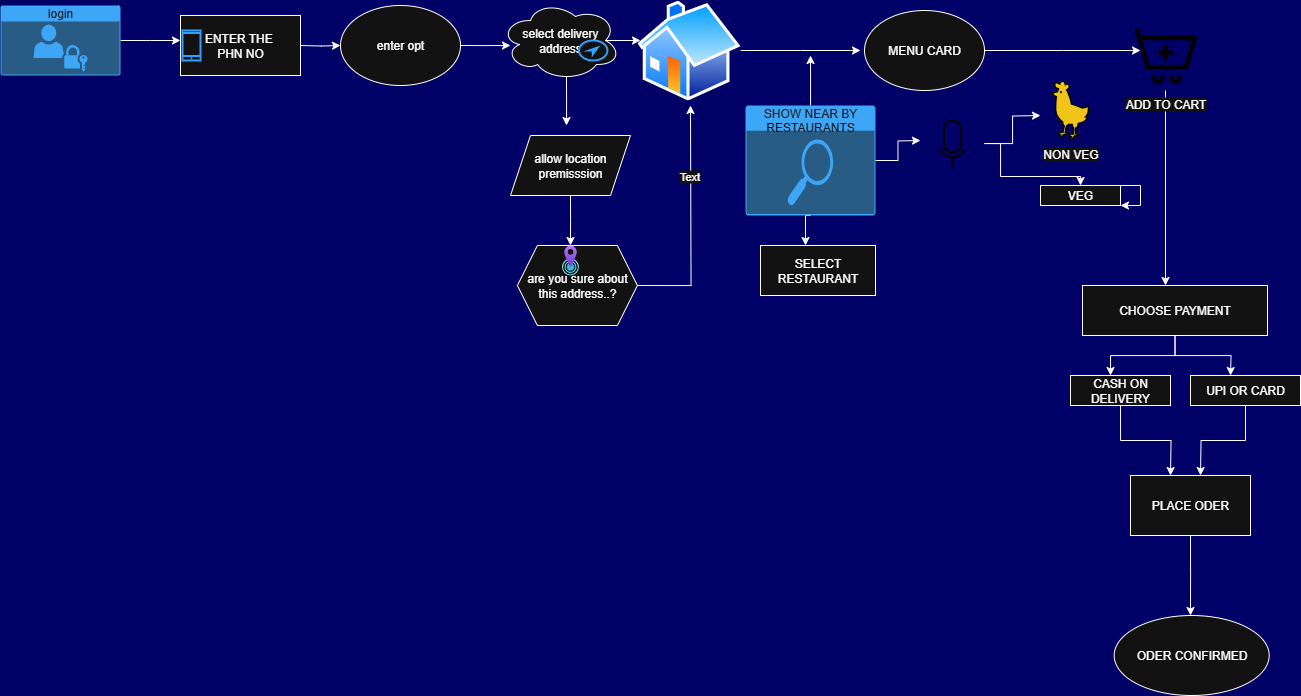

The diagram above was exported from draw.io. Its source (the exported page's mxGraphModel, read from the mxfile embedded in the PNG):
<mxGraphModel dx="1603" dy="811" grid="0" gridSize="10" guides="1" tooltips="1" connect="1" arrows="1" fold="1" page="1" pageScale="1" pageWidth="850" pageHeight="1100" background="light-dark(#FFFFFF,#000066)" math="0" shadow="0" adaptiveColors="auto">
  <root>
    <mxCell id="0" />
    <mxCell id="1" parent="0" />
    <mxCell id="colqS1QAkqNG7UkyczZi-2" style="edgeStyle=orthogonalEdgeStyle;rounded=0;orthogonalLoop=1;jettySize=auto;html=1;" edge="1" parent="1" source="colqS1QAkqNG7UkyczZi-1">
      <mxGeometry relative="1" as="geometry">
        <mxPoint x="200" y="55" as="targetPoint" />
      </mxGeometry>
    </mxCell>
    <mxCell id="colqS1QAkqNG7UkyczZi-1" value="login" style="html=1;whiteSpace=wrap;strokeColor=none;fillColor=#0079D6;labelPosition=center;verticalLabelPosition=middle;verticalAlign=top;align=center;fontSize=12;outlineConnect=0;spacingTop=-6;fontColor=#FFFFFF;sketch=0;shape=mxgraph.sitemap.login;" vertex="1" parent="1">
      <mxGeometry x="20" y="20" width="120" height="70" as="geometry" />
    </mxCell>
    <mxCell id="colqS1QAkqNG7UkyczZi-5" style="edgeStyle=orthogonalEdgeStyle;rounded=0;orthogonalLoop=1;jettySize=auto;html=1;exitX=1;exitY=0.5;exitDx=0;exitDy=0;" edge="1" parent="1">
      <mxGeometry relative="1" as="geometry">
        <mxPoint x="360" y="60" as="targetPoint" />
        <mxPoint x="320" y="60" as="sourcePoint" />
      </mxGeometry>
    </mxCell>
    <mxCell id="colqS1QAkqNG7UkyczZi-7" style="edgeStyle=orthogonalEdgeStyle;rounded=0;orthogonalLoop=1;jettySize=auto;html=1;exitX=1;exitY=0.5;exitDx=0;exitDy=0;" edge="1" parent="1" source="colqS1QAkqNG7UkyczZi-6">
      <mxGeometry relative="1" as="geometry">
        <mxPoint x="530" y="60" as="targetPoint" />
      </mxGeometry>
    </mxCell>
    <mxCell id="colqS1QAkqNG7UkyczZi-6" value="enter opt" style="ellipse;whiteSpace=wrap;html=1;" vertex="1" parent="1">
      <mxGeometry x="360" y="20" width="120" height="80" as="geometry" />
    </mxCell>
    <mxCell id="colqS1QAkqNG7UkyczZi-9" style="edgeStyle=orthogonalEdgeStyle;rounded=0;orthogonalLoop=1;jettySize=auto;html=1;exitX=0.55;exitY=0.95;exitDx=0;exitDy=0;exitPerimeter=0;" edge="1" parent="1" source="colqS1QAkqNG7UkyczZi-8">
      <mxGeometry relative="1" as="geometry">
        <mxPoint x="586" y="140" as="targetPoint" />
      </mxGeometry>
    </mxCell>
    <mxCell id="colqS1QAkqNG7UkyczZi-13" style="edgeStyle=orthogonalEdgeStyle;rounded=0;orthogonalLoop=1;jettySize=auto;html=1;exitX=0.875;exitY=0.5;exitDx=0;exitDy=0;exitPerimeter=0;" edge="1" parent="1" source="colqS1QAkqNG7UkyczZi-8">
      <mxGeometry relative="1" as="geometry">
        <mxPoint x="660" y="55" as="targetPoint" />
      </mxGeometry>
    </mxCell>
    <mxCell id="colqS1QAkqNG7UkyczZi-8" value="select delivery address" style="ellipse;shape=cloud;whiteSpace=wrap;html=1;" vertex="1" parent="1">
      <mxGeometry x="520" y="15" width="120" height="80" as="geometry" />
    </mxCell>
    <mxCell id="colqS1QAkqNG7UkyczZi-11" style="edgeStyle=orthogonalEdgeStyle;rounded=0;orthogonalLoop=1;jettySize=auto;html=1;exitX=0.5;exitY=1;exitDx=0;exitDy=0;" edge="1" parent="1" source="colqS1QAkqNG7UkyczZi-10">
      <mxGeometry relative="1" as="geometry">
        <mxPoint x="590" y="260" as="targetPoint" />
      </mxGeometry>
    </mxCell>
    <mxCell id="colqS1QAkqNG7UkyczZi-10" value="allow location premisssion" style="shape=parallelogram;perimeter=parallelogramPerimeter;whiteSpace=wrap;html=1;fixedSize=1;" vertex="1" parent="1">
      <mxGeometry x="530" y="150" width="120" height="60" as="geometry" />
    </mxCell>
    <mxCell id="colqS1QAkqNG7UkyczZi-51" style="edgeStyle=orthogonalEdgeStyle;rounded=0;orthogonalLoop=1;jettySize=auto;html=1;exitX=1;exitY=0.5;exitDx=0;exitDy=0;" edge="1" parent="1" source="colqS1QAkqNG7UkyczZi-12">
      <mxGeometry relative="1" as="geometry">
        <mxPoint x="710" y="120" as="targetPoint" />
      </mxGeometry>
    </mxCell>
    <mxCell id="colqS1QAkqNG7UkyczZi-52" value="Text" style="edgeLabel;html=1;align=center;verticalAlign=middle;resizable=0;points=[];" vertex="1" connectable="0" parent="colqS1QAkqNG7UkyczZi-51">
      <mxGeometry x="0.3928" y="2" relative="1" as="geometry">
        <mxPoint as="offset" />
      </mxGeometry>
    </mxCell>
    <mxCell id="colqS1QAkqNG7UkyczZi-12" value="are you sure about this address..?" style="shape=hexagon;perimeter=hexagonPerimeter2;whiteSpace=wrap;html=1;fixedSize=1;" vertex="1" parent="1">
      <mxGeometry x="536.91" y="260" width="120" height="80" as="geometry" />
    </mxCell>
    <mxCell id="colqS1QAkqNG7UkyczZi-25" style="edgeStyle=orthogonalEdgeStyle;rounded=0;orthogonalLoop=1;jettySize=auto;html=1;exitX=1;exitY=0.5;exitDx=0;exitDy=0;exitPerimeter=0;" edge="1" parent="1" source="colqS1QAkqNG7UkyczZi-18">
      <mxGeometry relative="1" as="geometry">
        <mxPoint x="940" y="155" as="targetPoint" />
      </mxGeometry>
    </mxCell>
    <mxCell id="colqS1QAkqNG7UkyczZi-37" style="edgeStyle=orthogonalEdgeStyle;rounded=0;orthogonalLoop=1;jettySize=auto;html=1;exitX=0.5;exitY=1;exitDx=0;exitDy=0;exitPerimeter=0;" edge="1" parent="1" source="colqS1QAkqNG7UkyczZi-18">
      <mxGeometry relative="1" as="geometry">
        <mxPoint x="825" y="260" as="targetPoint" />
      </mxGeometry>
    </mxCell>
    <mxCell id="colqS1QAkqNG7UkyczZi-46" style="edgeStyle=orthogonalEdgeStyle;rounded=0;orthogonalLoop=1;jettySize=auto;html=1;" edge="1" parent="1" source="colqS1QAkqNG7UkyczZi-18">
      <mxGeometry relative="1" as="geometry">
        <mxPoint x="830" y="70" as="targetPoint" />
      </mxGeometry>
    </mxCell>
    <mxCell id="colqS1QAkqNG7UkyczZi-18" value="SHOW NEAR BY RESTAURANTS" style="html=1;whiteSpace=wrap;strokeColor=none;fillColor=#0079D6;labelPosition=center;verticalLabelPosition=middle;verticalAlign=top;align=center;fontSize=12;outlineConnect=0;spacingTop=-6;fontColor=#FFFFFF;sketch=0;shape=mxgraph.sitemap.search;" vertex="1" parent="1">
      <mxGeometry x="765" y="120" width="130" height="110" as="geometry" />
    </mxCell>
    <mxCell id="colqS1QAkqNG7UkyczZi-45" style="edgeStyle=orthogonalEdgeStyle;rounded=0;orthogonalLoop=1;jettySize=auto;html=1;" edge="1" parent="1" source="colqS1QAkqNG7UkyczZi-19">
      <mxGeometry relative="1" as="geometry">
        <mxPoint x="880" y="65" as="targetPoint" />
      </mxGeometry>
    </mxCell>
    <mxCell id="colqS1QAkqNG7UkyczZi-19" value="" style="image;aspect=fixed;perimeter=ellipsePerimeter;html=1;align=center;shadow=0;dashed=0;spacingTop=3;image=img/lib/active_directory/home.svg;" vertex="1" parent="1">
      <mxGeometry x="656.91" y="15" width="103.09" height="100" as="geometry" />
    </mxCell>
    <mxCell id="colqS1QAkqNG7UkyczZi-20" value="" style="html=1;verticalLabelPosition=bottom;align=center;labelBackgroundColor=#ffffff;verticalAlign=top;strokeWidth=2;strokeColor=#0080F0;shadow=0;dashed=0;shape=mxgraph.ios7.icons.smartphone;" vertex="1" parent="1">
      <mxGeometry x="220" y="45" width="18" height="30" as="geometry" />
    </mxCell>
    <mxCell id="colqS1QAkqNG7UkyczZi-21" value="ENTER THE&amp;nbsp;&lt;div&gt;PHN NO&lt;/div&gt;" style="rounded=0;whiteSpace=wrap;html=1;" vertex="1" parent="1">
      <mxGeometry x="200" y="30" width="120" height="60" as="geometry" />
    </mxCell>
    <mxCell id="colqS1QAkqNG7UkyczZi-22" value="" style="html=1;verticalLabelPosition=bottom;align=center;labelBackgroundColor=#ffffff;verticalAlign=top;strokeWidth=2;strokeColor=#0080F0;shadow=0;dashed=0;shape=mxgraph.ios7.icons.smartphone;" vertex="1" parent="1">
      <mxGeometry x="202" y="45" width="18" height="30" as="geometry" />
    </mxCell>
    <mxCell id="colqS1QAkqNG7UkyczZi-23" value="" style="image;aspect=fixed;html=1;points=[];align=center;fontSize=12;image=img/lib/azure2/general/Location.svg;" vertex="1" parent="1">
      <mxGeometry x="581.55" y="260" width="16.91" height="30" as="geometry" />
    </mxCell>
    <mxCell id="colqS1QAkqNG7UkyczZi-24" value="" style="html=1;verticalLabelPosition=bottom;align=center;labelBackgroundColor=#ffffff;verticalAlign=top;strokeWidth=2;strokeColor=#0080F0;shadow=0;dashed=0;shape=mxgraph.ios7.icons.location_22;" vertex="1" parent="1">
      <mxGeometry x="598.46" y="55" width="28.46" height="20" as="geometry" />
    </mxCell>
    <mxCell id="colqS1QAkqNG7UkyczZi-27" style="edgeStyle=orthogonalEdgeStyle;rounded=0;orthogonalLoop=1;jettySize=auto;html=1;" edge="1" parent="1" source="colqS1QAkqNG7UkyczZi-26">
      <mxGeometry relative="1" as="geometry">
        <mxPoint x="1060" y="130" as="targetPoint" />
      </mxGeometry>
    </mxCell>
    <mxCell id="colqS1QAkqNG7UkyczZi-28" style="edgeStyle=orthogonalEdgeStyle;rounded=0;orthogonalLoop=1;jettySize=auto;html=1;exitX=1;exitY=0.5;exitDx=0;exitDy=0;" edge="1" parent="1" source="colqS1QAkqNG7UkyczZi-26">
      <mxGeometry relative="1" as="geometry">
        <mxPoint x="1100" y="200" as="targetPoint" />
        <Array as="points">
          <mxPoint x="1020" y="158" />
          <mxPoint x="1020" y="191" />
        </Array>
      </mxGeometry>
    </mxCell>
    <mxCell id="colqS1QAkqNG7UkyczZi-26" value="" style="shape=image;html=1;verticalAlign=top;verticalLabelPosition=bottom;labelBackgroundColor=#ffffff;imageAspect=0;aspect=fixed;image=https://icons.diagrams.net/icon-cache1/Interface_Navigation-2964/NAVIGATION_expand-36-801.svg" vertex="1" parent="1">
      <mxGeometry x="940" y="126" width="64" height="64" as="geometry" />
    </mxCell>
    <mxCell id="colqS1QAkqNG7UkyczZi-29" value="NON VEG" style="shape=image;html=1;verticalAlign=top;verticalLabelPosition=bottom;labelBackgroundColor=#ffffff;imageAspect=0;aspect=fixed;image=https://icons.diagrams.net/icon-cache1/Spring-2101/Chicken-878.svg" vertex="1" parent="1">
      <mxGeometry x="1060" y="95" width="60" height="60" as="geometry" />
    </mxCell>
    <mxCell id="colqS1QAkqNG7UkyczZi-38" value="SELECT RESTAURANT" style="rounded=0;whiteSpace=wrap;html=1;" vertex="1" parent="1">
      <mxGeometry x="780" y="260" width="115" height="50" as="geometry" />
    </mxCell>
    <mxCell id="colqS1QAkqNG7UkyczZi-41" style="edgeStyle=orthogonalEdgeStyle;rounded=0;orthogonalLoop=1;jettySize=auto;html=1;exitX=0.5;exitY=1;exitDx=0;exitDy=0;" edge="1" parent="1" source="colqS1QAkqNG7UkyczZi-38" target="colqS1QAkqNG7UkyczZi-38">
      <mxGeometry relative="1" as="geometry" />
    </mxCell>
    <mxCell id="colqS1QAkqNG7UkyczZi-56" style="edgeStyle=orthogonalEdgeStyle;rounded=0;orthogonalLoop=1;jettySize=auto;html=1;exitX=1;exitY=0.5;exitDx=0;exitDy=0;" edge="1" parent="1" source="colqS1QAkqNG7UkyczZi-48">
      <mxGeometry relative="1" as="geometry">
        <mxPoint x="1160" y="65" as="targetPoint" />
      </mxGeometry>
    </mxCell>
    <mxCell id="colqS1QAkqNG7UkyczZi-48" value="MENU CARD" style="ellipse;whiteSpace=wrap;html=1;" vertex="1" parent="1">
      <mxGeometry x="884" y="25" width="120" height="80" as="geometry" />
    </mxCell>
    <mxCell id="colqS1QAkqNG7UkyczZi-58" style="edgeStyle=orthogonalEdgeStyle;rounded=0;orthogonalLoop=1;jettySize=auto;html=1;exitX=0.5;exitY=1;exitDx=0;exitDy=0;" edge="1" parent="1" source="colqS1QAkqNG7UkyczZi-57">
      <mxGeometry relative="1" as="geometry">
        <mxPoint x="1185" y="300" as="targetPoint" />
      </mxGeometry>
    </mxCell>
    <mxCell id="colqS1QAkqNG7UkyczZi-57" value="ADD TO CART" style="shape=image;html=1;verticalAlign=top;verticalLabelPosition=bottom;labelBackgroundColor=#ffffff;imageAspect=0;aspect=fixed;image=https://icons.diagrams.net/icon-cache1/Iconoir_Vol_1-2338/add-to-cart-648.svg" vertex="1" parent="1">
      <mxGeometry x="1150" y="35" width="70" height="70" as="geometry" />
    </mxCell>
    <mxCell id="colqS1QAkqNG7UkyczZi-61" style="edgeStyle=orthogonalEdgeStyle;rounded=0;orthogonalLoop=1;jettySize=auto;html=1;exitX=0.5;exitY=1;exitDx=0;exitDy=0;" edge="1" parent="1" source="colqS1QAkqNG7UkyczZi-59">
      <mxGeometry relative="1" as="geometry">
        <mxPoint x="1130" y="390" as="targetPoint" />
        <Array as="points">
          <mxPoint x="1195" y="370" />
          <mxPoint x="1130" y="370" />
        </Array>
      </mxGeometry>
    </mxCell>
    <mxCell id="colqS1QAkqNG7UkyczZi-62" style="edgeStyle=orthogonalEdgeStyle;rounded=0;orthogonalLoop=1;jettySize=auto;html=1;exitX=0.5;exitY=1;exitDx=0;exitDy=0;" edge="1" parent="1" source="colqS1QAkqNG7UkyczZi-59">
      <mxGeometry relative="1" as="geometry">
        <mxPoint x="1250" y="390" as="targetPoint" />
      </mxGeometry>
    </mxCell>
    <mxCell id="colqS1QAkqNG7UkyczZi-59" value="CHOOSE PAYMENT" style="rounded=0;whiteSpace=wrap;html=1;" vertex="1" parent="1">
      <mxGeometry x="1102.01" y="300" width="185" height="50" as="geometry" />
    </mxCell>
    <mxCell id="colqS1QAkqNG7UkyczZi-65" style="edgeStyle=orthogonalEdgeStyle;rounded=0;orthogonalLoop=1;jettySize=auto;html=1;exitX=0.5;exitY=1;exitDx=0;exitDy=0;" edge="1" parent="1" source="colqS1QAkqNG7UkyczZi-63">
      <mxGeometry relative="1" as="geometry">
        <mxPoint x="1190" y="490" as="targetPoint" />
      </mxGeometry>
    </mxCell>
    <mxCell id="colqS1QAkqNG7UkyczZi-63" value="CASH ON DELIVERY" style="rounded=0;whiteSpace=wrap;html=1;" vertex="1" parent="1">
      <mxGeometry x="1090" y="390" width="100" height="30" as="geometry" />
    </mxCell>
    <mxCell id="colqS1QAkqNG7UkyczZi-66" style="edgeStyle=orthogonalEdgeStyle;rounded=0;orthogonalLoop=1;jettySize=auto;html=1;exitX=0.5;exitY=1;exitDx=0;exitDy=0;" edge="1" parent="1" source="colqS1QAkqNG7UkyczZi-64">
      <mxGeometry relative="1" as="geometry">
        <mxPoint x="1220" y="490" as="targetPoint" />
      </mxGeometry>
    </mxCell>
    <mxCell id="colqS1QAkqNG7UkyczZi-64" value="UPI OR CARD" style="rounded=0;whiteSpace=wrap;html=1;" vertex="1" parent="1">
      <mxGeometry x="1210" y="390" width="110" height="30" as="geometry" />
    </mxCell>
    <mxCell id="colqS1QAkqNG7UkyczZi-68" style="edgeStyle=orthogonalEdgeStyle;rounded=0;orthogonalLoop=1;jettySize=auto;html=1;exitX=0.5;exitY=1;exitDx=0;exitDy=0;" edge="1" parent="1" source="colqS1QAkqNG7UkyczZi-67">
      <mxGeometry relative="1" as="geometry">
        <mxPoint x="1210" y="630" as="targetPoint" />
      </mxGeometry>
    </mxCell>
    <mxCell id="colqS1QAkqNG7UkyczZi-67" value="PLACE ODER" style="rounded=0;whiteSpace=wrap;html=1;" vertex="1" parent="1">
      <mxGeometry x="1150" y="490" width="120" height="60" as="geometry" />
    </mxCell>
    <mxCell id="colqS1QAkqNG7UkyczZi-71" value="ODER CONFIRMED" style="ellipse;whiteSpace=wrap;html=1;" vertex="1" parent="1">
      <mxGeometry x="1133.68" y="630" width="155" height="80" as="geometry" />
    </mxCell>
    <mxCell id="colqS1QAkqNG7UkyczZi-72" value="VEG" style="whiteSpace=wrap;html=1;" vertex="1" parent="1">
      <mxGeometry x="1060" y="200" width="80" height="20" as="geometry" />
    </mxCell>
    <mxCell id="colqS1QAkqNG7UkyczZi-73" style="edgeStyle=orthogonalEdgeStyle;rounded=0;orthogonalLoop=1;jettySize=auto;html=1;" edge="1" parent="1" source="colqS1QAkqNG7UkyczZi-72" target="colqS1QAkqNG7UkyczZi-72">
      <mxGeometry relative="1" as="geometry" />
    </mxCell>
  </root>
</mxGraphModel>